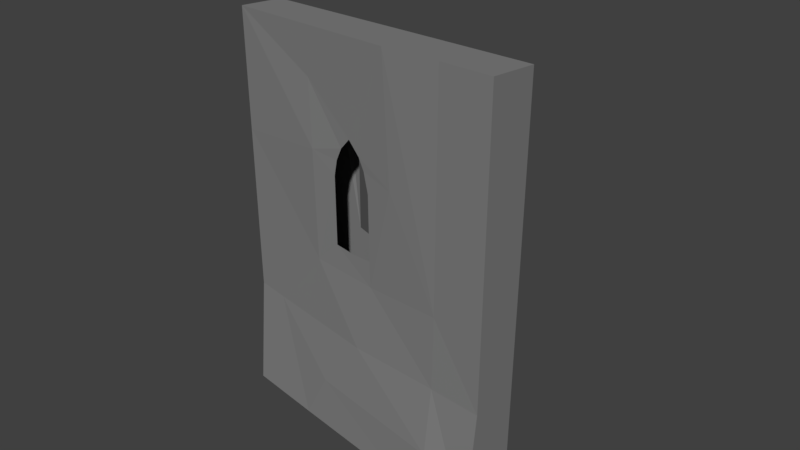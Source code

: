 # Source: Wall_big_x1_02_base.blend  (saved by Blender 2.79.0; exported with 4.5.12 LTS)
import bpy
from mathutils import Matrix  # noqa: F401  (used for matrix-valued properties, if any)

bpy.ops.wm.read_factory_settings(use_empty=True)
scene = bpy.context.scene
scene.name = 'Scene'

# ---- collections
col_collection_1 = bpy.data.collections.new('Collection 1'); scene.collection.children.link(col_collection_1)

# ---- materials (node trees are filled in below, after node groups)
mat_m_mixed_stone_wall_02 = bpy.data.materials.new('M_Mixed_stone_wall_02')
mat_m_mixed_stone_wall_02.alpha_threshold = 0.0
mat_m_mixed_stone_wall_02.diffuse_color = (0.2159, 0.2159, 0.2159, 1.0)
mat_m_mixed_stone_wall_02.roughness = 0.5

# ---- material node trees
mat_m_mixed_stone_wall_02.use_nodes = True; mat_m_mixed_stone_wall_02.node_tree.nodes.clear()
_N = mat_m_mixed_stone_wall_02.node_tree.nodes; _L = mat_m_mixed_stone_wall_02.node_tree.links
n0 = _N.new('ShaderNodeOutputMaterial'); n0.name = 'Material Output'; n0.location = (1200, 880)
n0.label = 'Material Out'
n1 = _N.new('ShaderNodeAddShader'); n1.name = 'Add Shader'; n1.location = (1000, 880)
n1.label = 'Shader Add Refl'
n2 = _N.new('ShaderNodeAddShader'); n2.name = 'Add Shader.001'; n2.location = (800, 880)
n2.label = 'Shader Add Spec'
n3 = _N.new('ShaderNodeBsdfRefraction'); n3.name = 'Refraction BSDF'; n3.location = (1200, 220)
n3.label = 'Refl BSDF'
n3.mute = True
n4 = _N.new('ShaderNodeMix'); n4.name = 'Mix'; n4.location = (1000, 220)
n4.label = 'Mix Color/Refl'
n4.data_type = 'RGBA'
n4.blend_type = 'MULTIPLY'
n4.inputs[0].default_value = 1.0
n4.inputs[6].default_value = (1.0, 1.0, 1.0, 1.0)
n4.inputs[7].default_value = (0.0, 0.0, 0.0, 0.0)
n5 = _N.new('ShaderNodeMixShader'); n5.name = 'Mix Shader'; n5.location = (600, 880)
n5.label = 'Shader Mix Alpha'
n6 = _N.new('ShaderNodeBsdfTransparent'); n6.name = 'Transparent BSDF'; n6.location = (400, 880)
n6.label = 'Alpha BSDF'
n6.mute = True
n7 = _N.new('ShaderNodeMix'); n7.name = 'Mix.001'; n7.location = (200, 1100)
n7.label = 'Mix Color/Alpha'
n7.data_type = 'RGBA'
n7.blend_type = 'MULTIPLY'
n7.inputs[0].default_value = 1.0
n7.inputs[6].default_value = (1.0, 1.0, 1.0, 1.0)
n7.inputs[7].default_value = (1.0, 1.0, 1.0, 1.0)
n8 = _N.new('ShaderNodeBsdfDiffuse'); n8.name = 'Diffuse BSDF'; n8.location = (400, 660)
n8.label = 'Diff BSDF'
n9 = _N.new('ShaderNodeMix'); n9.name = 'Mix.002'; n9.location = (200, 660)
n9.label = 'Mix Color/Diffuse'
n9.data_type = 'RGBA'
n9.blend_type = 'MULTIPLY'
n9.inputs[0].default_value = 1.0
n9.inputs[6].default_value = (0.2159, 0.2159, 0.2159, 1.0)
n9.inputs[7].default_value = (1.0, 1.0, 1.0, 1.0)
n10 = _N.new('ShaderNodeBsdfAnisotropic'); n10.name = 'Glossy BSDF'; n10.location = (400, 220)
n10.label = 'Spec BSDF'
n10.distribution = 'GGX'
n11 = _N.new('ShaderNodeMix'); n11.name = 'Mix.003'; n11.location = (200, 220)
n11.label = 'Mix Color/Spec'
n11.data_type = 'RGBA'
n11.blend_type = 'MULTIPLY'
n11.inputs[0].default_value = 1.0
n11.inputs[6].default_value = (0.1, 0.1, 0.1, 1.0)
n11.inputs[7].default_value = (0.0, 0.0, 0.0, 1.0)
n12 = _N.new('ShaderNodeMix'); n12.name = 'Mix.004'; n12.location = (200, 0)
n12.label = 'Mix Color/Hardness'
n12.data_type = 'RGBA'
n12.blend_type = 'MULTIPLY'
n12.inputs[0].default_value = 1.0
n12.inputs[6].default_value = (3.95, 3.95, 3.95, 3.95)
n12.inputs[7].default_value = (1.0, 1.0, 1.0, 1.0)
n13 = _N.new('ShaderNodeNormalMap'); n13.name = 'Normal Map'; n13.location = (200, 440)
n13.label = 'Normal/Map'
n13.mute = True
n14 = _N.new('ShaderNodeMix'); n14.name = 'Mix.005'; n14.location = (1000, 660)
n14.label = 'Bump/Map'
n14.mute = True
n14.data_type = 'RGBA'
n14.blend_type = 'MULTIPLY'
n14.inputs[0].default_value = 1.0
n14.inputs[6].default_value = (1.0, 1.0, 1.0, 1.0)
n14.inputs[7].default_value = (0.0, 0.0, 0.0, 1.0)
n15 = _N.new('ShaderNodeTexCoord'); n15.name = 'Texture Coordinate'; n15.location = (-600, 660)
n15.label = 'Texture Coords'
n16 = _N.new('ShaderNodeDisplacement'); n16.name = 'Displacement'; n16.location = (0, 0)
n16.inputs[1].default_value = 0.0
n16.inputs[2].default_value = 0.1
n17 = _N.new('ShaderNodeMath'); n17.name = 'Math'; n17.location = (0, 0)
n17.operation = 'POWER'
_L.new(n1.outputs[0], n0.inputs[0])
_L.new(n2.outputs[0], n1.inputs[0])
_L.new(n3.outputs[0], n1.inputs[1])
_L.new(n4.outputs[2], n3.inputs[0])
_L.new(n5.outputs[0], n2.inputs[0])
_L.new(n6.outputs[0], n5.inputs[1])
_L.new(n7.outputs[2], n5.inputs[0])
_L.new(n8.outputs[0], n5.inputs[2])
_L.new(n9.outputs[2], n8.inputs[0])
_L.new(n10.outputs[0], n2.inputs[1])
_L.new(n11.outputs[2], n10.inputs[0])
_L.new(n13.outputs[0], n8.inputs[2])
_L.new(n13.outputs[0], n10.inputs[4])
_L.new(n13.outputs[0], n3.inputs[3])
_L.new(n14.outputs[2], n16.inputs[0])
_L.new(n16.outputs[0], n0.inputs[2])
_L.new(n12.outputs[2], n17.inputs[0])
_L.new(n17.outputs[0], n10.inputs[1])
n0.is_active_output = True

# ---- world
world_world = bpy.data.worlds.new('World'); scene.world = world_world
world_world.color = (0.05088, 0.05088, 0.05088)
world_world.use_sun_shadow = False
world_world.sun_shadow_jitter_overblur = 0.0
world_world.cycles.sampling_method = 'MANUAL'

# ---- cameras
cam_camera = bpy.data.cameras.new('Camera')
cam_camera.clip_end = 100.0
cam_camera.lens = 35.0
cam_camera.sensor_width = 32.0
cam_camera.sensor_height = 18.0
cam_camera.ortho_scale = 7.314
cam_camera.dof.focus_distance = 0.0

# ---- meshes
me_untitled = bpy.data.meshes.new('Untitled')
me_untitled.from_pydata([(9.461, 38.75, 286.6), (-214.1, 38.51, 286.6), (-214.1, 38.5, -286.7), (-29.34, 38.6, -286.6), (-96.78, -39.37, -286.6), (96.91, -40.87, -286.7), (214.1, -39.44, -286.5), (214.0, 37.85, -286.7), (214.0, -22.81, 286.7), (-214.1, -37.69, -286.6), (-165.8, -22.92, -127.1), (-214.1, -22.76, -124.2), (-57.01, -36.24, -211.0), (-214.1, -22.58, 119.1), (-82.35, -22.83, 221.4), (-37.13, -22.23, 104.3), (-7.661, -22.37, 160.0), (-32.22, -22.1, 126.4), (-7.02, -21.33, 4.616), (24.79, -21.33, 6.452), (25.42, -20.94, -31.11), (5.387, -28.59, -129.8), (143.5, -39.77, -217.2), (140.4, -25.31, -124.2), (139.6, -22.54, -22.61), (65.42, -24.56, 116.6), (56.08, -26.72, 286.6), (143.8, 40.36, 126.4), (-15.78, 39.48, 200.7), (214.0, 38.56, 48.99), (51.62, 42.65, -286.6), (-78.1, 41.52, 127.6), (-60.96, 38.76, 2.444), (-109.8, 38.51, 234.1), (49.2, 39.1, 104.6), (32.56, 35.87, -1.815), (102.8, 38.45, -66.45), (48.61, 38.8, 52.58), (140.0, -22.82, 286.6), (-214.1, -22.64, 286.7), (214.0, -22.92, -123.3), (214.0, 38.36, 286.6), (-74.83, -26.35, 130.4), (-75.57, -22.94, -28.42), (-23.09, -22.14, 144.2), (-37.83, -21.33, 6.45), (9.209, -22.14, 142.6), (24.79, -22.14, 98.39), (17.65, -22.05, 126.6), (-7.669, 38.52, -9.855), (-61.61, 39.2, 108.0), (-39.47, 39.1, 154.6), (-52.26, 39.1, 134.3), (-16.41, 39.1, 170.1), (26.22, 38.8, 154.0), (39.36, 39.1, 134.0), (-6.353, 39.1, 173.3)], [], [(0, 38, 8), (0, 39, 26), (0, 1, 39), (13, 39, 1), (3, 9, 2), (9, 3, 4), (5, 3, 30), (40, 6, 7), (29, 40, 7), (40, 29, 41), (41, 8, 40), (9, 4, 10), (10, 4, 12), (13, 11, 43), (21, 10, 12), (43, 10, 21), (14, 42, 44), (15, 17, 42), (17, 44, 42), (45, 15, 43), (43, 20, 45), (19, 18, 20), (5, 22, 12), (23, 22, 6), (23, 20, 21), (23, 6, 40), (25, 20, 24), (48, 47, 25), (46, 48, 25), (46, 25, 26), (16, 46, 26), (24, 38, 26), (28, 33, 0), (32, 3, 2), (30, 36, 7), (36, 49, 35), (31, 50, 32), (51, 33, 28), (27, 55, 54), (27, 34, 55), (36, 37, 29), (0, 8, 41), (26, 38, 0), (9, 11, 2), (2, 11, 1), (1, 11, 13), (5, 4, 3), (5, 30, 7), (5, 7, 6), (9, 10, 11), (4, 5, 12), (43, 11, 10), (13, 42, 39), (13, 43, 42), (39, 42, 14), (14, 26, 39), (15, 42, 43), (16, 26, 14), (16, 14, 44), (18, 45, 20), (20, 43, 21), (12, 22, 21), (5, 6, 22), (23, 21, 22), (24, 23, 40), (24, 20, 23), (20, 25, 19), (47, 19, 25), (25, 24, 26), (38, 24, 40), (38, 40, 8), (54, 0, 41), (41, 27, 54), (41, 29, 27), (28, 0, 54), (36, 29, 7), (1, 0, 33), (32, 1, 33), (31, 32, 33), (32, 2, 1), (49, 3, 32), (3, 49, 36), (30, 3, 36), (50, 31, 52), (31, 51, 52), (31, 33, 51), (53, 51, 28), (56, 53, 28), (28, 54, 56), (34, 27, 37), (37, 27, 29), (37, 36, 35)])
_uv = me_untitled.uv_layers.new(name='UVmap_0')
_uv.uv.foreach_set('vector', [6.906, 3.764, 7.219, 3.617, 7.395, 3.617, 6.906, 3.764, 6.371, 3.615, 7.037, 3.611, 6.906, 3.764, 6.371, 3.762, 6.371, 3.615, 6.387, 3.23, 6.371, 3.615, 6.227, 3.615, 6.843, 2.06, 6.383, 2.242, 6.379, 2.062, 6.383, 2.242, 6.843, 2.06, 6.658, 2.248, 7.116, 2.25, 6.843, 2.06, 7.039, 2.053, 7.398, 2.639, 7.395, 2.245, 7.574, 2.259, 7.539, 3.059, 7.398, 2.639, 7.574, 2.259, 7.398, 2.639, 7.539, 3.059, 7.539, 3.617, 7.539, 3.617, 7.395, 3.617, 7.398, 2.639, 6.383, 2.242, 6.658, 2.248, 6.543, 2.629, 6.543, 2.629, 6.658, 2.248, 6.749, 2.432, 6.387, 3.23, 6.367, 2.633, 6.692, 2.87, 6.898, 2.637, 6.543, 2.629, 6.749, 2.432, 6.692, 2.87, 6.543, 2.629, 6.898, 2.637, 6.687, 3.447, 6.702, 3.248, 6.828, 3.275, 6.794, 3.181, 6.805, 3.232, 6.702, 3.248, 6.805, 3.232, 6.828, 3.275, 6.702, 3.248, 6.793, 2.948, 6.794, 3.181, 6.692, 2.87, 6.692, 2.87, 6.943, 2.847, 6.793, 2.948, 6.941, 2.948, 6.867, 2.944, 6.943, 2.847, 7.116, 2.25, 7.226, 2.432, 6.749, 2.432, 7.219, 2.638, 7.226, 2.432, 7.395, 2.245, 7.219, 2.638, 6.943, 2.847, 6.898, 2.637, 7.219, 2.638, 7.395, 2.245, 7.398, 2.639, 7.039, 3.211, 6.943, 2.847, 7.219, 2.879, 6.926, 3.235, 6.941, 3.166, 7.039, 3.211, 6.906, 3.271, 6.926, 3.235, 7.039, 3.211, 6.906, 3.271, 7.039, 3.211, 7.037, 3.611, 6.863, 3.312, 6.906, 3.271, 7.037, 3.611, 7.219, 2.879, 7.219, 3.617, 7.037, 3.611, 5.734, 3.419, 5.979, 3.45, 5.699, 3.623, 5.855, 2.944, 5.743, 2.259, 6.203, 2.25, 5.543, 2.262, 5.497, 2.731, 5.188, 2.267, 5.497, 2.731, 5.73, 2.918, 5.633, 2.938, 5.895, 3.241, 5.861, 3.195, 5.855, 2.944, 5.809, 3.307, 5.979, 3.45, 5.734, 3.419, 5.371, 3.262, 5.621, 3.262, 5.652, 3.309, 5.371, 3.262, 5.598, 3.192, 5.621, 3.262, 5.497, 2.731, 5.598, 3.068, 5.203, 3.074, 6.906, 3.764, 7.395, 3.617, 7.391, 3.764, 7.037, 3.611, 7.219, 3.617, 6.906, 3.764, 6.383, 2.242, 6.367, 2.633, 6.203, 2.25, 6.203, 2.25, 6.367, 2.633, 6.227, 3.615, 6.227, 3.615, 6.367, 2.633, 6.387, 3.23, 7.116, 2.25, 6.658, 2.248, 6.843, 2.06, 7.116, 2.25, 7.039, 2.053, 7.394, 2.062, 7.116, 2.25, 7.394, 2.062, 7.395, 2.245, 6.383, 2.242, 6.543, 2.629, 6.367, 2.633, 6.658, 2.248, 7.116, 2.25, 6.749, 2.432, 6.692, 2.87, 6.367, 2.633, 6.543, 2.629, 6.387, 3.23, 6.702, 3.248, 6.371, 3.615, 6.387, 3.23, 6.692, 2.87, 6.702, 3.248, 6.371, 3.615, 6.702, 3.248, 6.687, 3.447, 6.687, 3.447, 7.037, 3.611, 6.371, 3.615, 6.794, 3.181, 6.702, 3.248, 6.692, 2.87, 6.863, 3.312, 7.037, 3.611, 6.687, 3.447, 6.863, 3.312, 6.687, 3.447, 6.828, 3.275, 6.867, 2.944, 6.793, 2.948, 6.943, 2.847, 6.943, 2.847, 6.692, 2.87, 6.898, 2.637, 6.749, 2.432, 7.226, 2.432, 6.898, 2.637, 7.116, 2.25, 7.395, 2.245, 7.226, 2.432, 7.219, 2.638, 6.898, 2.637, 7.226, 2.432, 7.219, 2.879, 7.219, 2.638, 7.398, 2.639, 7.219, 2.879, 6.943, 2.847, 7.219, 2.638, 6.943, 2.847, 7.039, 3.211, 6.941, 2.948, 6.941, 3.166, 6.941, 2.948, 7.039, 3.211, 7.039, 3.211, 7.219, 2.879, 7.037, 3.611, 7.219, 3.617, 7.219, 2.879, 7.398, 2.639, 7.219, 3.617, 7.398, 2.639, 7.395, 3.617, 5.652, 3.309, 5.699, 3.623, 5.211, 3.631, 5.211, 3.631, 5.371, 3.262, 5.652, 3.309, 5.211, 3.631, 5.203, 3.074, 5.371, 3.262, 5.734, 3.419, 5.699, 3.623, 5.652, 3.309, 5.497, 2.731, 5.203, 3.074, 5.188, 2.267, 6.227, 3.615, 5.699, 3.623, 5.979, 3.45, 5.855, 2.944, 6.227, 3.615, 5.979, 3.45, 5.895, 3.241, 5.855, 2.944, 5.979, 3.45, 5.855, 2.944, 6.203, 2.25, 6.227, 3.615, 5.73, 2.918, 5.743, 2.259, 5.855, 2.944, 5.743, 2.259, 5.73, 2.918, 5.497, 2.731, 5.543, 2.262, 5.743, 2.259, 5.497, 2.731, 5.861, 3.195, 5.895, 3.241, 5.84, 3.258, 5.895, 3.241, 5.809, 3.307, 5.84, 3.258, 5.895, 3.241, 5.979, 3.45, 5.809, 3.307, 5.754, 3.346, 5.809, 3.307, 5.734, 3.419, 5.733, 3.353, 5.754, 3.346, 5.734, 3.419, 5.734, 3.419, 5.652, 3.309, 5.733, 3.353, 5.598, 3.192, 5.371, 3.262, 5.598, 3.068, 5.598, 3.068, 5.371, 3.262, 5.203, 3.074, 5.598, 3.068, 5.497, 2.731, 5.633, 2.938])
_uv.active_render = True
_uv = me_untitled.uv_layers.new(name='LightMapUV')
_uv.uv.foreach_set('vector', [0.716, 0.99, 0.8447, 0.9058, 0.917, 0.9058, 0.716, 0.99, 0.4961, 0.9053, 0.7703, 0.9026, 0.716, 0.99, 0.4961, 0.989, 0.4961, 0.9053, 0.5021, 0.6842, 0.4961, 0.9053, 0.4363, 0.9053, 0.6904, 0.01236, 0.4995, 0.1172, 0.499, 0.01367, 0.4995, 0.1172, 0.6904, 0.01236, 0.6136, 0.1202, 0.8028, 0.1214, 0.6904, 0.01236, 0.772, 0.007812, 0.9189, 0.3445, 0.9175, 0.1186, 0.9917, 0.1265, 0.978, 0.5859, 0.9189, 0.3445, 0.9917, 0.1265, 0.9189, 0.3445, 0.978, 0.5859, 0.9775, 0.9057, 0.9775, 0.9057, 0.917, 0.9058, 0.9189, 0.3445, 0.4995, 0.1172, 0.6136, 0.1202, 0.5665, 0.3383, 0.5665, 0.3383, 0.6136, 0.1202, 0.6519, 0.2256, 0.5021, 0.6842, 0.4946, 0.3413, 0.6288, 0.4775, 0.7125, 0.3434, 0.5665, 0.3383, 0.6519, 0.2256, 0.6288, 0.4775, 0.5665, 0.3383, 0.7125, 0.3434, 0.6254, 0.8086, 0.6323, 0.6938, 0.6836, 0.71, 0.6698, 0.6554, 0.6748, 0.6858, 0.6323, 0.6938, 0.6748, 0.6858, 0.6836, 0.71, 0.6323, 0.6938, 0.6689, 0.5217, 0.6698, 0.6554, 0.6288, 0.4775, 0.6288, 0.4775, 0.7318, 0.4641, 0.6689, 0.5217, 0.7314, 0.522, 0.6997, 0.5195, 0.7318, 0.4641, 0.8028, 0.1214, 0.8483, 0.2256, 0.6519, 0.2256, 0.8462, 0.3438, 0.8483, 0.2256, 0.9175, 0.1186, 0.8462, 0.3438, 0.7318, 0.4641, 0.7125, 0.3434, 0.8462, 0.3438, 0.9175, 0.1186, 0.9189, 0.3445, 0.7712, 0.6723, 0.7318, 0.4641, 0.8456, 0.4826, 0.7241, 0.6859, 0.7314, 0.6475, 0.7712, 0.6723, 0.7158, 0.7075, 0.7241, 0.6859, 0.7712, 0.6723, 0.7158, 0.7075, 0.7712, 0.6723, 0.7703, 0.9026, 0.6987, 0.7314, 0.7158, 0.7075, 0.7703, 0.9026, 0.8456, 0.4826, 0.8447, 0.9058, 0.7703, 0.9026, 0.2329, 0.7919, 0.3336, 0.8105, 0.2176, 0.9096, 0.2832, 0.5198, 0.2361, 0.1263, 0.4268, 0.1211, 0.1542, 0.128, 0.1353, 0.3974, 0.007847, 0.1313, 0.1353, 0.3974, 0.2306, 0.5044, 0.191, 0.5164, 0.2993, 0.6902, 0.2846, 0.6635, 0.2832, 0.5198, 0.2637, 0.7278, 0.3336, 0.8105, 0.2329, 0.7919, 0.08315, 0.702, 0.1858, 0.7019, 0.199, 0.729, 0.08315, 0.702, 0.1759, 0.6619, 0.1858, 0.7019, 0.1353, 0.3974, 0.1756, 0.5911, 0.01302, 0.5942, 0.716, 0.99, 0.917, 0.9058, 0.917, 0.9897, 0.7703, 0.9026, 0.8447, 0.9058, 0.716, 0.99, 0.4995, 0.1172, 0.4946, 0.3413, 0.4268, 0.1211, 0.4268, 0.1211, 0.4946, 0.3413, 0.4363, 0.9053, 0.4363, 0.9053, 0.4946, 0.3413, 0.5021, 0.6842, 0.8028, 0.1214, 0.6136, 0.1202, 0.6904, 0.01236, 0.8028, 0.1214, 0.772, 0.007812, 0.9179, 0.01318, 0.8028, 0.1214, 0.9179, 0.01318, 0.9175, 0.1186, 0.4995, 0.1172, 0.5665, 0.3383, 0.4946, 0.3413, 0.6136, 0.1202, 0.8028, 0.1214, 0.6519, 0.2256, 0.6288, 0.4775, 0.4946, 0.3413, 0.5665, 0.3383, 0.5021, 0.6842, 0.6323, 0.6938, 0.4961, 0.9053, 0.5021, 0.6842, 0.6288, 0.4775, 0.6323, 0.6938, 0.4961, 0.9053, 0.6323, 0.6938, 0.6254, 0.8086, 0.6254, 0.8086, 0.7703, 0.9026, 0.4961, 0.9053, 0.6698, 0.6554, 0.6323, 0.6938, 0.6288, 0.4775, 0.6987, 0.7314, 0.7703, 0.9026, 0.6254, 0.8086, 0.6987, 0.7314, 0.6254, 0.8086, 0.6836, 0.71, 0.6997, 0.5195, 0.6689, 0.5217, 0.7318, 0.4641, 0.7318, 0.4641, 0.6288, 0.4775, 0.7125, 0.3434, 0.6519, 0.2256, 0.8483, 0.2256, 0.7125, 0.3434, 0.8028, 0.1214, 0.9175, 0.1186, 0.8483, 0.2256, 0.8462, 0.3438, 0.7125, 0.3434, 0.8483, 0.2256, 0.8456, 0.4826, 0.8462, 0.3438, 0.9189, 0.3445, 0.8456, 0.4826, 0.7318, 0.4641, 0.8462, 0.3438, 0.7318, 0.4641, 0.7712, 0.6723, 0.7314, 0.522, 0.7314, 0.6475, 0.7314, 0.522, 0.7712, 0.6723, 0.7712, 0.6723, 0.8456, 0.4826, 0.7703, 0.9026, 0.8447, 0.9058, 0.8456, 0.4826, 0.9189, 0.3445, 0.8447, 0.9058, 0.9189, 0.3445, 0.917, 0.9058, 0.199, 0.729, 0.2176, 0.9096, 0.01649, 0.9142, 0.01649, 0.9142, 0.08315, 0.702, 0.199, 0.729, 0.01649, 0.9142, 0.01302, 0.5942, 0.08315, 0.702, 0.2329, 0.7919, 0.2176, 0.9096, 0.199, 0.729, 0.1353, 0.3974, 0.01302, 0.5942, 0.007847, 0.1313, 0.4363, 0.9053, 0.2176, 0.9096, 0.3336, 0.8105, 0.2832, 0.5198, 0.4363, 0.9053, 0.3336, 0.8105, 0.2993, 0.6902, 0.2832, 0.5198, 0.3336, 0.8105, 0.2832, 0.5198, 0.4268, 0.1211, 0.4363, 0.9053, 0.2306, 0.5044, 0.2361, 0.1263, 0.2832, 0.5198, 0.2361, 0.1263, 0.2306, 0.5044, 0.1353, 0.3974, 0.1542, 0.128, 0.2361, 0.1263, 0.1353, 0.3974, 0.2846, 0.6635, 0.2993, 0.6902, 0.2761, 0.7, 0.2993, 0.6902, 0.2637, 0.7278, 0.2761, 0.7, 0.2993, 0.6902, 0.3336, 0.8105, 0.2637, 0.7278, 0.2412, 0.7498, 0.2637, 0.7278, 0.2329, 0.7919, 0.2315, 0.7539, 0.2412, 0.7498, 0.2329, 0.7919, 0.2329, 0.7919, 0.199, 0.729, 0.2315, 0.7539, 0.1759, 0.6619, 0.08315, 0.702, 0.1756, 0.5911, 0.1756, 0.5911, 0.08315, 0.702, 0.01302, 0.5942, 0.1756, 0.5911, 0.1353, 0.3974, 0.191, 0.5164])
me_untitled.materials.append(mat_m_mixed_stone_wall_02)
me_untitled.use_remesh_preserve_volume = False
me_untitled.use_remesh_preserve_attributes = False
me_untitled.use_mirror_vertex_groups = False
me_untitled.update()
me_untitled.normals_split_custom_set([tuple(v) for v in zip(*[iter([-1.881e-05, 0.0002201, 1.0, -1.881e-05, 0.0002201, 1.0, -1.881e-05, 0.0002201, 1.0, 7.515e-05, 2.714e-06, 1.0, 7.515e-05, 2.714e-06, 1.0, 7.515e-05, 2.714e-06, 1.0, 1.429e-05, 0.0002246, 1.0, 1.429e-05, 0.0002246, 1.0, 1.429e-05, 0.0002246, 1.0, -1.0, 1.787e-05, -2.886e-05, -1.0, 1.787e-05, -2.886e-05, -1.0, 1.787e-05, -2.886e-05, 2.72e-05, -0.000274, -1.0, 2.72e-05, -0.000274, -1.0, 2.72e-05, -0.000274, -1.0, -0.0001359, 0.0001224, -1.0, -0.0001359, 0.0001224, -1.0, -0.0001359, 0.0001224, -1.0, 0.0004532, 0.0007956, -1.0, 0.0004532, 0.0007956, -1.0, 0.0004532, 0.0007956, -1.0, 1.0, 0.0006618, 0.0002573, 1.0, 0.0006618, 0.0002573, 1.0, 0.0006618, 0.0002573, 1.0, 0.000155, 6.895e-05, 1.0, 0.000155, 6.895e-05, 1.0, 0.000155, 6.895e-05, 1.0, -4.854e-05, 0.0001413, 1.0, -4.854e-05, 0.0001413, 1.0, -4.854e-05, 0.0001413, 1.0, 0.0001134, 0.0001174, 1.0, 0.0001134, 0.0001174, 1.0, 0.0001134, 0.0001174, -0.01426, -0.9952, 0.09648, -0.01426, -0.9952, 0.09648, -0.01426, -0.9952, 0.09648, -0.0641, -0.9951, 0.07491, -0.0641, -0.9951, 0.07491, -0.0641, -0.9951, 0.07491, -0.00182, -1.0, 0.00074, -0.00182, -1.0, 0.00074, -0.00182, -1.0, 0.00074, -0.03101, -0.9926, 0.1174, -0.03101, -0.9926, 0.1174, -0.03101, -0.9926, 0.1174, -0.03263, -0.999, 0.02963, -0.03263, -0.999, 0.02963, -0.03263, -0.999, 0.02963, 0.06922, -0.9966, 0.04423, 0.06922, -0.9966, 0.04423, 0.06922, -0.9966, 0.04423, 0.09785, -0.9951, -0.01564, 0.09785, -0.9951, -0.01564, 0.09785, -0.9951, -0.01564, 0.09444, -0.9942, -0.05123, 0.09444, -0.9942, -0.05123, 0.09444, -0.9942, -0.05123, 0.05125, -0.9986, -0.009527, 0.05125, -0.9986, -0.009527, 0.05125, -0.9986, -0.009527, 0.02042, -0.9995, 0.02389, 0.02042, -0.9995, 0.02389, 0.02042, -0.9995, 0.02389, 0.0006052, -0.9999, -0.01049, 0.0006052, -0.9999, -0.01049, 0.0006052, -0.9999, -0.01049, -0.01675, -0.9995, 0.02708, -0.01675, -0.9995, 0.02708, -0.01675, -0.9995, 0.02708, 0.1588, -0.9748, 0.157, 0.1588, -0.9748, 0.157, 0.1588, -0.9748, 0.157, 0.0212, -0.9971, 0.07297, 0.0212, -0.9971, 0.07297, 0.0212, -0.9971, 0.07297, 0.03094, -0.9944, 0.1007, 0.03094, -0.9944, 0.1007, 0.03094, -0.9944, 0.1007, -0.01246, -0.9997, -0.0211, -0.01246, -0.9997, -0.0211, -0.01246, -0.9997, -0.0211, -0.05451, -0.9985, -0.01059, -0.05451, -0.9985, -0.01059, -0.05451, -0.9985, -0.01059, -0.06009, -0.9975, -0.03741, -0.06009, -0.9975, -0.03741, -0.06009, -0.9975, -0.03741, -0.04999, -0.9986, -0.01546, -0.04999, -0.9986, -0.01546, -0.04999, -0.9986, -0.01546, -0.01426, -0.9995, -0.02711, -0.01426, -0.9995, -0.02711, -0.01426, -0.9995, -0.02711, 0.04641, -0.9989, -0.0009497, 0.04641, -0.9989, -0.0009497, 0.04641, -0.9989, -0.0009497, -0.006568, 0.9999, 0.01041, -0.006568, 0.9999, 0.01041, -0.006568, 0.9999, 0.01041, -0.0005359, 1.0, -0.0006136, -0.0005359, 1.0, -0.0006136, -0.0005359, 1.0, -0.0006136, 0.02959, 0.9995, 0.01222, 0.02959, 0.9995, 0.01222, 0.02959, 0.9995, 0.01222, 0.04729, 0.9947, 0.09099, 0.04729, 0.9947, 0.09099, 0.04729, 0.9947, 0.09099, 0.1352, 0.9908, -0.003334, 0.1352, 0.9908, -0.003334, 0.1352, 0.9908, -0.003334, -0.01112, 0.9999, -0.002415, -0.01112, 0.9999, -0.002415, -0.01112, 0.9999, -0.002415, -0.01147, 0.9999, 0.007459, -0.01147, 0.9999, 0.007459, -0.01147, 0.9999, 0.007459, -0.01231, 0.9999, -0.004064, -0.01231, 0.9999, -0.004064, -0.01231, 0.9999, -0.004064, 0.001384, 1.0, -0.002323, 0.001384, 1.0, -0.002323, 0.001384, 1.0, -0.002323, 1.218e-05, 0.0003243, 1.0, 1.218e-05, 0.0003243, 1.0, 1.218e-05, 0.0003243, 1.0, -0.0002217, -0.0002087, 1.0, -0.0002217, -0.0002087, 1.0, -0.0002217, -0.0002087, 1.0, -1.0, 6.313e-07, -2.431e-07, -1.0, 6.313e-07, -2.431e-07, -1.0, 6.313e-07, -2.431e-07, -1.0, 0.0, -2.396e-07, -1.0, 0.0, -2.396e-07, -1.0, 0.0, -2.396e-07, -1.0, -0.0001038, 1.538e-05, -1.0, -0.0001038, 1.538e-05, -1.0, -0.0001038, 1.538e-05, -2.826e-05, 2.93e-05, -1.0, -2.826e-05, 2.93e-05, -1.0, -2.826e-05, 2.93e-05, -1.0, -0.0002895, 0.0003925, -1.0, -0.0002895, 0.0003925, -1.0, -0.0002895, 0.0003925, -1.0, 0.001217, -0.001848, -1.0, 0.001217, -0.001848, -1.0, 0.001217, -0.001848, -1.0, 0.002166, -0.9958, 0.09156, 0.002166, -0.9958, 0.09156, 0.002166, -0.9958, 0.09156, -0.007728, -0.9989, 0.04542, -0.007728, -0.9989, 0.04542, -0.007728, -0.9989, 0.04542, -0.003176, -1.0, 0.0027, -0.003176, -1.0, 0.0027, -0.003176, -1.0, 0.0027, -0.02706, -0.9996, -0.000353, -0.02706, -0.9996, -0.000353, -0.02706, -0.9996, -0.000353, -0.02534, -0.9995, -0.02134, -0.02534, -0.9995, -0.02134, -0.02534, -0.9995, -0.02134, 0.01838, -0.999, 0.04012, 0.01838, -0.999, 0.04012, 0.01838, -0.999, 0.04012, -0.01511, -0.9995, -0.02746, -0.01511, -0.9995, -0.02746, -0.01511, -0.9995, -0.02746, 0.0936, -0.9954, -0.02181, 0.0936, -0.9954, -0.02181, 0.0936, -0.9954, -0.02181, -0.01559, -0.9995, -0.02644, -0.01559, -0.9995, -0.02644, -0.01559, -0.9995, -0.02644, -0.003242, -0.9999, -0.01143, -0.003242, -0.9999, -0.01143, -0.003242, -0.9999, -0.01143, -0.0006944, -0.9999, -0.01167, -0.0006944, -0.9999, -0.01167, -0.0006944, -0.9999, -0.01167, 0.02167, -0.9971, 0.07287, 0.02167, -0.9971, 0.07287, 0.02167, -0.9971, 0.07287, -0.01427, -0.9944, 0.1047, -0.01427, -0.9944, 0.1047, -0.01427, -0.9944, 0.1047, 0.01218, -0.9999, 0.007672, 0.01218, -0.9999, 0.007672, 0.01218, -0.9999, 0.007672, 0.01759, -0.9879, 0.1542, 0.01759, -0.9879, 0.1542, 0.01759, -0.9879, 0.1542, 0.032, -0.9991, 0.02742, 0.032, -0.9991, 0.02742, 0.032, -0.9991, 0.02742, -0.01605, -0.9995, 0.02709, -0.01605, -0.9995, 0.02709, -0.01605, -0.9995, 0.02709, -0.04859, -0.9988, -0.01129, -0.04859, -0.9988, -0.01129, -0.04859, -0.9988, -0.01129, -0.05531, -0.9984, -0.0088, -0.05531, -0.9984, -0.0088, -0.05531, -0.9984, -0.0088, 0.003616, -0.9999, -0.01253, 0.003616, -0.9999, -0.01253, 0.003616, -0.9999, -0.01253, -0.006326, -1.0, -0.0008933, -0.006326, -1.0, -0.0008933, -0.006326, -1.0, -0.0008933, 0.000127, -1.0, 0.0002721, 0.000127, -1.0, 0.0002721, 0.000127, -1.0, 0.0002721, 0.001892, 1.0, 0.000642, 0.001892, 1.0, 0.000642, 0.001892, 1.0, 0.000642, -0.009339, 0.9998, 0.01653, -0.009339, 0.9998, 0.01653, -0.009339, 0.9998, 0.01653, 0.02649, 0.9996, 0.0008487, 0.02649, 0.9996, 0.0008487, 0.02649, 0.9996, 0.0008487, 0.01922, 0.9998, 0.00283, 0.01922, 0.9998, 0.00283, 0.01922, 0.9998, 0.00283, 0.00118, 1.0, -0.002127, 0.00118, 1.0, -0.002127, 0.00118, 1.0, -0.002127, -0.001071, 1.0, -0.002072, -0.001071, 1.0, -0.002072, -0.001071, 1.0, -0.002072, 0.0005706, 1.0, 0.001186, 0.0005706, 1.0, 0.001186, 0.0005706, 1.0, 0.001186, -0.2981, 0.9525, -0.06183, -0.2981, 0.9525, -0.06183, -0.2981, 0.9525, -0.06183, -0.001663, 1.0, -1.677e-05, -0.001663, 1.0, -1.677e-05, -0.001663, 1.0, -1.677e-05, 0.0044, 1.0, -7.385e-05, 0.0044, 1.0, -7.385e-05, 0.0044, 1.0, -7.385e-05, 0.0007885, 1.0, 0.000209, 0.0007885, 1.0, 0.000209, 0.0007885, 1.0, 0.000209, -0.05003, 0.9983, 0.03071, -0.05003, 0.9983, 0.03071, -0.05003, 0.9983, 0.03071, 0.1014, 0.9943, -0.03219, 0.1014, 0.9943, -0.03219, 0.1014, 0.9943, -0.03219, 0.1111, 0.9913, -0.07018, 0.1111, 0.9913, -0.07018, 0.1111, 0.9913, -0.07018, 0.03543, 0.9986, 0.03874, 0.03543, 0.9986, 0.03874, 0.03543, 0.9986, 0.03874, 0.008384, 0.9999, -0.01243, 0.008384, 0.9999, -0.01243, 0.008384, 0.9999, -0.01243, 0.003933, 0.9999, -0.01234, 0.003933, 0.9999, -0.01234, 0.003933, 0.9999, -0.01234, 0.001335, 0.9999, -0.01323, 0.001335, 0.9999, -0.01323, 0.001335, 0.9999, -0.01323, -0.01193, 0.9999, -0.005708, -0.01193, 0.9999, -0.005708, -0.01193, 0.9999, -0.005708, 0.00095, 0.9998, -0.02232, 0.00095, 0.9998, -0.02232, 0.00095, 0.9998, -0.02232, -0.0675, 0.9972, -0.03368, -0.0675, 0.9972, -0.03368, -0.0675, 0.9972, -0.03368])] * 3)])

# ---- objects
ob_wall_big_x1_02_base = bpy.data.objects.new('Wall_big_x1_02_base', me_untitled)
ob_camera = bpy.data.objects.new('Camera', cam_camera)

# ---- transforms, parenting, visibility, modifiers, constraints
ob_wall_big_x1_02_base.location = (0.0, 0.0, 0.0)
ob_wall_big_x1_02_base.scale = (0.01, 0.01, 0.01)
ob_wall_big_x1_02_base.color = (0.8, 0.8, 0.8, 1.0)
ob_wall_big_x1_02_base.lineart.crease_threshold = 0.0
ob_camera.location = (7.481, -6.508, 5.344)
ob_camera.rotation_euler = (1.109, 0.0, 0.8149)
ob_camera.lock_rotations_4d = False
ob_camera.empty_display_type = 'ARROWS'
ob_camera.color = (0.0, 0.0, 0.0, 0.0)
ob_camera.display_type = 'WIRE'
ob_camera.lineart.crease_threshold = 0.0

# ---- collection membership
col_collection_1.objects.link(ob_wall_big_x1_02_base)
col_collection_1.objects.link(ob_camera)

# ---- scene / render settings (as saved in the file)
scene.camera = ob_camera
scene.frame_start = 1; scene.frame_end = 250; scene.frame_set(1)
scene.render.engine = 'CYCLES'
scene.render.resolution_percentage = 50
scene.render.fps = 30
scene.render.dither_intensity = 0.0
scene.cycles.use_denoising = False
scene.cycles.samples = 128
scene.cycles.sampling_pattern = 'TABULATED_SOBOL'
scene.cycles.use_adaptive_sampling = False
scene.cycles.use_light_tree = False
scene.cycles.blur_glossy = 0.0
scene.cycles.sample_clamp_indirect = 0.0
scene.view_settings.view_transform = 'Standard'
bpy.context.view_layer.update()

# ---- added for rendering (the .blend has no usable light): sun
light_auto_sun = bpy.data.lights.new('AutoSun', 'SUN')
light_auto_sun.energy = 3.0
light_auto_sun.angle = 0.0523599
ob_auto_sun = bpy.data.objects.new('AutoSun', light_auto_sun)
scene.collection.objects.link(ob_auto_sun)
ob_auto_sun.rotation_euler = (0.872665, 0.174533, 0.523599)
bpy.context.view_layer.update()
